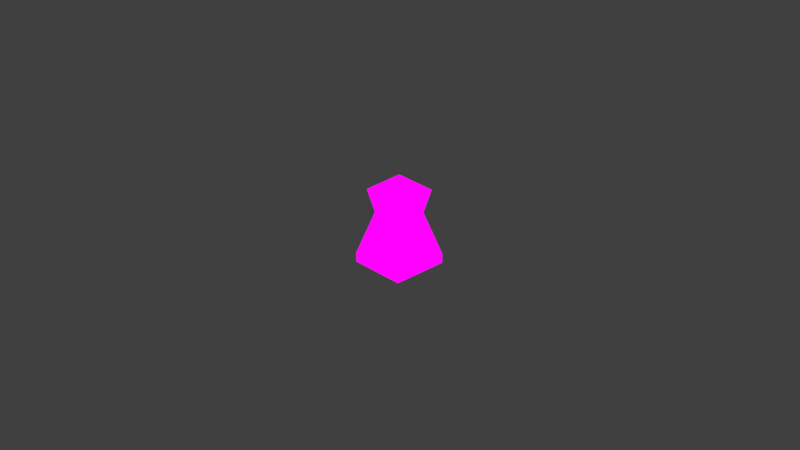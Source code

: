 # Source: player.blend  (saved by Blender 4.4.30; exported with 4.5.12 LTS)
import bpy
from mathutils import Matrix  # noqa: F401  (used for matrix-valued properties, if any)

bpy.ops.wm.read_factory_settings(use_empty=True)
scene = bpy.context.scene
scene.name = 'Scene'

# ---- collections
col_collection = bpy.data.collections.new('Collection'); scene.collection.children.link(col_collection)

# ---- images (referenced by path relative to the original .blend; pixels are not part of the script)
import os
ASSET_DIR = os.environ.get("B2B_ASSET_DIR", "")  # directory of the original .blend (textures are referenced by path, not embedded)
HERE = os.path.dirname(os.path.abspath(__file__))  # packed textures are extracted next to this script under _unpacked/

def load_image(name, relpath, width, height, colorspace="sRGB"):
    """Load a texture the original file referenced (path relative to the .blend, or extracted next to this script)."""
    p = next((c for c in (os.path.join(HERE, relpath), os.path.join(ASSET_DIR, relpath)) if relpath and os.path.exists(c)), "")
    if p:
        img = bpy.data.images.load(p, check_existing=True)
        img.name = name
    else:  # same state as the original file: an image datablock whose file is absent (Cycles renders it pink)
        img = bpy.data.images.new(name, width, height)
        img.source = "FILE"
        img.filepath = "//" + (relpath or name)
    img.colorspace_settings.name = colorspace
    return img
img_cube_layer = load_image('Cube Layer', '_unpacked/Cube_Layer.b09503cc.png', 1024, 1024, 'sRGB')
img_cube_layer_1 = load_image('Cube Layer 1', '_unpacked/Cube_Layer_1.70a45c8f.png', 1024, 1024, 'sRGB')
img_ucupaint_cube_color = load_image('Ucupaint Cube Color', 'player.tga', 1024, 1024, 'sRGB')

# ---- materials (node trees are filled in below, after node groups)
mat_cube = bpy.data.materials.new('Cube')

# ---- node groups
ng_yp_layer_cube_layer = bpy.data.node_groups.new('~yP Layer Cube Layer', 'ShaderNodeTree')
_s = ng_yp_layer_cube_layer.interface.new_socket(name='Color', in_out='OUTPUT', socket_type='NodeSocketColor')
_s = ng_yp_layer_cube_layer.interface.new_socket(name='.intensity_value', in_out='INPUT', socket_type='NodeSocketFloat')
_s.subtype = 'FACTOR'
_s.default_value = 1.0
_s.min_value = 0.0
_s.max_value = 1.0
_s.description = 'Layer opacity'
_s = ng_yp_layer_cube_layer.interface.new_socket(name='.channels[0].intensity_value', in_out='INPUT', socket_type='NodeSocketFloat')
_s.subtype = 'FACTOR'
_s.default_value = 1.0
_s.min_value = 0.0
_s.max_value = 1.0
_s.description = 'Layer channel opacity'
_s = ng_yp_layer_cube_layer.interface.new_socket(name='Color', in_out='INPUT', socket_type='NodeSocketColor')
_s = ng_yp_layer_cube_layer.interface.new_socket(name='UVMap UV', in_out='INPUT', socket_type='NodeSocketVector')
_N = ng_yp_layer_cube_layer.nodes; _L = ng_yp_layer_cube_layer.links
n0 = _N.new('NodeFrame'); n0.name = '__yp_info_Frame'; n0.location = (0, 230)
n0.label = 'Part of Ucupaint addon (github.com/ucupumar/ucupaint)'
n0.width = 560
n1 = _N.new('NodeFrame'); n1.name = '__yp_info_Frame.001'; n1.location = (0, 150)
n1.label = 'WARNING: Do NOT edit this group manually!'
n1.width = 450
n2 = _N.new('NodeGroupInput'); n2.name = 'Group Input'; n2.location = (0, 0)
n2.label = 'Start'
n2.width = 250
n3 = _N.new('NodeGroupOutput'); n3.name = 'Group Output'; n3.location = (1350, 0)
n3.label = 'End'
n4 = _N.new('ShaderNodeTexImage'); n4.name = 'Image Texture OG5S'; n4.location = (350, -200)
n4.label = 'Source'
n4.image = img_cube_layer
n5 = _N.new('ShaderNodeMapping'); n5.name = 'Mapping BTCB'; n5.location = (350, -520)
n5.label = 'Mapping'
n6 = _N.new('ShaderNodeMath'); n6.name = 'Math CMMO'; n6.location = (700, 0)
n6.label = 'Layer Opacity'
n6.operation = 'MULTIPLY'
n7 = _N.new('ShaderNodeMix'); n7.name = 'Mix 4Z0K'; n7.location = (1100, 0)
n7.label = 'Blend'
n7.data_type = 'RGBA'
n8 = _N.new('ShaderNodeMath'); n8.name = 'Math IBKY'; n8.location = (900, 0)
n8.label = 'Channel Opacity'
n8.operation = 'MULTIPLY'
n9 = _N.new('NodeFrame'); n9.name = '__blend__0'; n9.location = (0, 0)
n9.label = 'Color Blend'
n9.width = 150
n6.parent = n9
n7.parent = n9
n8.parent = n9
_L.new(n2.outputs[3], n5.inputs[0])
_L.new(n5.outputs[0], n4.inputs[0])
_L.new(n2.outputs[1], n6.inputs[0])
_L.new(n2.outputs[0], n6.inputs[1])
_L.new(n4.outputs[1], n8.inputs[0])
_L.new(n6.outputs[0], n8.inputs[1])
_L.new(n4.outputs[0], n7.inputs[7])
_L.new(n8.outputs[0], n7.inputs[0])
_L.new(n2.outputs[2], n7.inputs[6])
_L.new(n7.outputs[2], n3.inputs[0])
n3.is_active_output = True
ng_yp_layer_cube_layer_1 = bpy.data.node_groups.new('~yP Layer Cube Layer 1', 'ShaderNodeTree')
_s = ng_yp_layer_cube_layer_1.interface.new_socket(name='Color', in_out='OUTPUT', socket_type='NodeSocketColor')
_s = ng_yp_layer_cube_layer_1.interface.new_socket(name='.intensity_value', in_out='INPUT', socket_type='NodeSocketFloat')
_s.subtype = 'FACTOR'
_s.default_value = 1.0
_s.min_value = 0.0
_s.max_value = 1.0
_s.description = 'Layer opacity'
_s = ng_yp_layer_cube_layer_1.interface.new_socket(name='.channels[0].intensity_value', in_out='INPUT', socket_type='NodeSocketFloat')
_s.subtype = 'FACTOR'
_s.default_value = 1.0
_s.min_value = 0.0
_s.max_value = 1.0
_s.description = 'Layer channel opacity'
_s = ng_yp_layer_cube_layer_1.interface.new_socket(name='Color', in_out='INPUT', socket_type='NodeSocketColor')
_s = ng_yp_layer_cube_layer_1.interface.new_socket(name='UVMap UV', in_out='INPUT', socket_type='NodeSocketVector')
_N = ng_yp_layer_cube_layer_1.nodes; _L = ng_yp_layer_cube_layer_1.links
n0 = _N.new('NodeFrame'); n0.name = '__yp_info_Frame'; n0.location = (0, 230)
n0.label = 'Part of Ucupaint addon (github.com/ucupumar/ucupaint)'
n0.width = 560
n1 = _N.new('NodeFrame'); n1.name = '__yp_info_Frame.001'; n1.location = (0, 150)
n1.label = 'WARNING: Do NOT edit this group manually!'
n1.width = 450
n2 = _N.new('NodeGroupInput'); n2.name = 'Group Input'; n2.location = (0, 0)
n2.label = 'Start'
n2.width = 250
n3 = _N.new('NodeGroupOutput'); n3.name = 'Group Output'; n3.location = (1350, 0)
n3.label = 'End'
n4 = _N.new('ShaderNodeTexImage'); n4.name = 'Image Texture U1FW'; n4.location = (350, -200)
n4.label = 'Source'
n4.image = img_cube_layer_1
n5 = _N.new('ShaderNodeMapping'); n5.name = 'Mapping KC42'; n5.location = (350, -520)
n5.label = 'Mapping'
n6 = _N.new('ShaderNodeMath'); n6.name = 'Math ZMKJ'; n6.location = (700, 0)
n6.label = 'Layer Opacity'
n6.operation = 'MULTIPLY'
n7 = _N.new('ShaderNodeMix'); n7.name = 'Mix C4LH'; n7.location = (1100, 0)
n7.label = 'Blend'
n7.data_type = 'RGBA'
n8 = _N.new('ShaderNodeMath'); n8.name = 'Math X3LY'; n8.location = (900, 0)
n8.label = 'Channel Opacity'
n8.operation = 'MULTIPLY'
n9 = _N.new('NodeFrame'); n9.name = '__blend__0'; n9.location = (0, 0)
n9.label = 'Color Blend'
n9.width = 150
n6.parent = n9
n7.parent = n9
n8.parent = n9
_L.new(n2.outputs[3], n5.inputs[0])
_L.new(n5.outputs[0], n4.inputs[0])
_L.new(n2.outputs[1], n6.inputs[0])
_L.new(n2.outputs[0], n6.inputs[1])
_L.new(n4.outputs[1], n8.inputs[0])
_L.new(n6.outputs[0], n8.inputs[1])
_L.new(n4.outputs[0], n7.inputs[7])
_L.new(n8.outputs[0], n7.inputs[0])
_L.new(n2.outputs[2], n7.inputs[6])
_L.new(n7.outputs[2], n3.inputs[0])
n3.is_active_output = True
ng_ucupaint_cube = bpy.data.node_groups.new('Ucupaint Cube', 'ShaderNodeTree')
_s = ng_ucupaint_cube.interface.new_socket(name='Color', in_out='OUTPUT', socket_type='NodeSocketColor')
_s = ng_ucupaint_cube.interface.new_socket(name='Color', in_out='INPUT', socket_type='NodeSocketColor')
_s.default_value = (1.0, 1.0, 1.0, 1.0)
_N = ng_ucupaint_cube.nodes; _L = ng_ucupaint_cube.links
n0 = _N.new('NodeGroupInput'); n0.name = 'Group Input'; n0.location = (-200, 0)
n0.label = 'Start'
n1 = _N.new('NodeGroupOutput'); n1.name = 'Group Output'; n1.location = (1370, 0)
n1.label = 'End'
n2 = _N.new('NodeFrame'); n2.name = '__yp_info_Frame'; n2.location = (0, 230)
n2.label = 'Created using Ucupaint 2.2.0 (github.com/ucupumar/ucupaint)'
n2.width = 620
n3 = _N.new('NodeFrame'); n3.name = '__yp_info_Frame.001'; n3.location = (0, 150)
n3.label = 'WARNING: Do NOT edit this group manually!'
n3.width = 450
n4 = _N.new('ShaderNodeGroup'); n4.name = 'Group FOYN'; n4.location = (550, 0)
n4.label = 'Cube Layer'
n4.width = 300
n4.node_tree = ng_yp_layer_cube_layer
n4.inputs[0].default_value = 1.0
n4.inputs[1].default_value = 1.0
n5 = _N.new('ShaderNodeUVMap'); n5.name = 'UV Map M1BQ'; n5.location = (0, 0)
n5.label = 'UVMap'
n5.uv_map = 'UVMap'
n6 = _N.new('ShaderNodeMix'); n6.name = 'Mix 46W7'; n6.location = (900, 0)
n6.label = 'Clamp'
n6.data_type = 'RGBA'
n6.blend_type = 'MULTIPLY'
n6.clamp_result = True
n6.inputs[0].default_value = 0.0
n7 = _N.new('ShaderNodeTexImage'); n7.name = 'Image Texture PAKA'; n7.location = (1100, 0)
n7.label = 'Baked Color'
n7.image = img_ucupaint_cube_color
n8 = _N.new('ShaderNodeGroup'); n8.name = 'Group E3R5'; n8.location = (200, 0)
n8.label = 'Cube Layer 1'
n8.width = 300
n8.node_tree = ng_yp_layer_cube_layer_1
n8.inputs[0].default_value = 1.0
n8.inputs[1].default_value = 1.0
_L.new(n5.outputs[0], n4.inputs[3])
_L.new(n5.outputs[0], n7.inputs[0])
_L.new(n5.outputs[0], n8.inputs[3])
_L.new(n0.outputs[0], n8.inputs[2])
_L.new(n8.outputs[0], n4.inputs[2])
_L.new(n4.outputs[0], n6.inputs[6])
_L.new(n7.outputs[0], n1.inputs[0])
n1.is_active_output = True

# ---- material node trees
mat_cube.use_nodes = True; mat_cube.node_tree.nodes.clear()
_N = mat_cube.node_tree.nodes; _L = mat_cube.node_tree.links
n0 = _N.new('ShaderNodeGroup'); n0.name = 'Group'; n0.location = (-65, -23)
n0.node_tree = ng_ucupaint_cube
n0.inputs[0].default_value = (0.8, 0.8, 0.8, 1.0)
n1 = _N.new('ShaderNodeBsdfPrincipled'); n1.name = 'Principled BSDF'; n1.location = (295, -3)
n2 = _N.new('ShaderNodeOutputMaterial'); n2.name = 'Material Output'; n2.location = (559, 0)
n3 = _N.new('ShaderNodeEmission'); n3.name = 'Emission Viewer'; n3.location = (559, 30)
n3.label = 'Emission Viewer'
n3.hide = True
_L.new(n0.outputs[0], n1.inputs[0])
_L.new(n0.outputs[0], n3.inputs[0])
_L.new(n3.outputs[0], n2.inputs[0])
n2.is_active_output = True

# ---- world
world_world = bpy.data.worlds.new('World'); scene.world = world_world
world_world.use_nodes = True; world_world.node_tree.nodes.clear()
_N = world_world.node_tree.nodes; _L = world_world.node_tree.links
n0 = _N.new('ShaderNodeOutputWorld'); n0.name = 'World Output'; n0.location = (300, 300)
n1 = _N.new('ShaderNodeBackground'); n1.name = 'Background'; n1.location = (10, 300)
n1.inputs[0].default_value = (0.05088, 0.05088, 0.05088, 1.0)
_L.new(n1.outputs[0], n0.inputs[0])
n0.is_active_output = True
world_world.color = (0.05088, 0.05088, 0.05088)
world_world.sun_shadow_jitter_overblur = 0.0

# ---- cameras
cam_camera = bpy.data.cameras.new('Camera')
cam_camera.clip_end = 100.0
cam_camera.ortho_scale = 7.314

# ---- lights
light_light = bpy.data.lights.new('Light', 'POINT')
light_light.energy = 1000.0
light_light.shadow_soft_size = 0.1

# ---- meshes
me_cube = bpy.data.meshes.new('Cube')
me_cube.from_pydata([(0.1728, 0.1728, 0.07286), (0.3134, 0.3134, -0.3969), (0.1728, -0.1728, 0.07286), (0.3134, -0.3134, -0.3969), (-0.1728, 0.1728, 0.07286), (-0.3134, 0.3134, -0.3969), (-0.1728, -0.1728, 0.07286), (-0.3134, -0.3134, -0.3969), (0.2295, -0.2295, 0.3261), (-0.2295, -0.2295, 0.3261), (0.2295, 0.2295, 0.3261), (-0.2295, 0.2295, 0.3261), (-3.311e-09, 0.0, 0.4897), (-0.3134, 0.3134, -0.5), (-0.3134, -0.3134, -0.5), (0.3134, 0.3134, -0.5), (0.3134, -0.3134, -0.5)], [], [(0, 4, 11, 10), (3, 2, 6, 7), (7, 6, 4, 5), (7, 5, 13, 14), (1, 0, 2, 3), (5, 4, 0, 1), (11, 9, 12), (6, 2, 8, 9), (4, 6, 9, 11), (2, 0, 10, 8), (9, 8, 12), (10, 11, 12), (8, 10, 12), (13, 15, 16, 14), (1, 3, 16, 15), (5, 1, 15, 13), (3, 7, 14, 16)])
_uv = me_cube.uv_layers.new(name='UVMap')
_uv.uv.foreach_set('vector', [0.369, 0.9689, 0.369, 0.7335, 0.5151, 0.7335, 0.5151, 0.9689, 0.08849, 0.2626, 0.369, 0.2626, 0.369, 0.4981, 0.08849, 0.4981, 0.08849, 0.4981, 0.369, 0.4981, 0.369, 0.7335, 0.08849, 0.7335, 0.08849, 0.4981, 0.08849, 0.7335, 0.03179, 0.7335, 0.03179, 0.4981, 0.08849, 0.02721, 0.369, 0.02721, 0.369, 0.2626, 0.08849, 0.2626, 0.08849, 0.7335, 0.369, 0.7335, 0.369, 0.9689, 0.08849, 0.9689, 0.9527, 0.9588, 0.5478, 0.9588, 0.7503, 0.7564, 0.369, 0.4981, 0.369, 0.2626, 0.5151, 0.2626, 0.5151, 0.4981, 0.369, 0.7335, 0.369, 0.4981, 0.5151, 0.4981, 0.5151, 0.7335, 0.369, 0.2626, 0.369, 0.02721, 0.5151, 0.02721, 0.5151, 0.2626, 0.5478, 0.9588, 0.5478, 0.554, 0.7503, 0.7564, 0.9527, 0.554, 0.9527, 0.9588, 0.7503, 0.7564, 0.5478, 0.554, 0.9527, 0.554, 0.7503, 0.7564, 0.9537, 0.08342, 0.9537, 0.4945, 0.5427, 0.4945, 0.5427, 0.08342, 0.08849, 0.02721, 0.08849, 0.2626, 0.03179, 0.2626, 0.03179, 0.02721, 0.08849, 0.7335, 0.08849, 0.9689, 0.03179, 0.9689, 0.03179, 0.7335, 0.08849, 0.2626, 0.08849, 0.4981, 0.03179, 0.4981, 0.03179, 0.2626])
me_cube.materials.append(mat_cube)
me_cube.use_mirror_vertex_groups = False
me_cube.update()

# ---- objects
ob_cube = bpy.data.objects.new('Cube', me_cube)
ob_light = bpy.data.objects.new('Light', light_light)
ob_camera = bpy.data.objects.new('Camera', cam_camera)

# ---- transforms, parenting, visibility, modifiers, constraints
ob_cube.location = (0.0, 0.0, 0.0)
ob_cube.lock_rotations_4d = False
ob_cube.empty_display_type = 'ARROWS'
ob_cube.lineart.crease_threshold = 0.0
ob_light.location = (4.076, 1.005, 5.904)
ob_light.rotation_euler = (0.6503, 0.05522, 1.866)
ob_light.lock_rotations_4d = False
ob_light.empty_display_type = 'ARROWS'
ob_light.color = (0.0, 0.0, 0.0, 0.0)
ob_light.lineart.crease_threshold = 0.0
ob_camera.location = (7.359, -6.926, 4.958)
ob_camera.rotation_euler = (1.109, 0.0, 0.8149)
ob_camera.lock_rotations_4d = False
ob_camera.empty_display_type = 'ARROWS'
ob_camera.color = (0.0, 0.0, 0.0, 0.0)
ob_camera.display_type = 'WIRE'
ob_camera.lineart.crease_threshold = 0.0

# ---- collection membership
col_collection.objects.link(ob_cube)
col_collection.objects.link(ob_light)
col_collection.objects.link(ob_camera)

# ---- scene / render settings (as saved in the file)
scene.camera = ob_camera
scene.frame_start = 1; scene.frame_end = 250; scene.frame_set(91)
scene.render.engine = 'BLENDER_EEVEE_NEXT'
scene.view_settings.view_transform = 'Standard'
bpy.context.view_layer.update()
